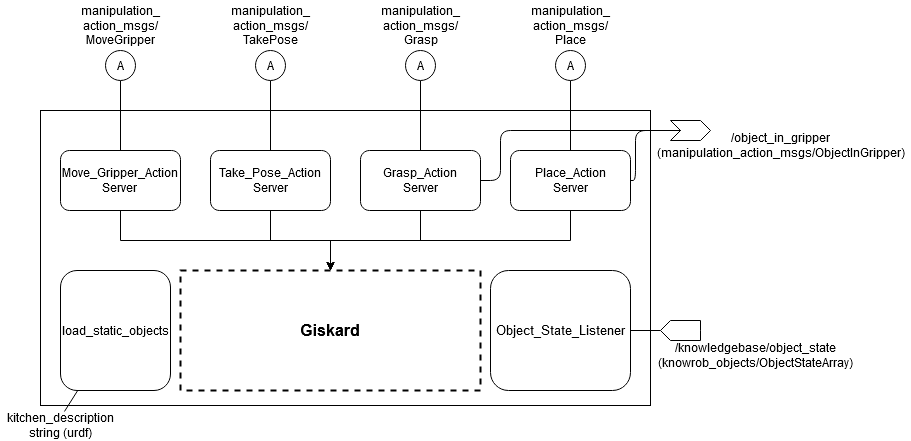

The diagram above was exported from draw.io. Its source (the exported page's mxGraphModel, read from the mxfile embedded in the PNG):
<mxGraphModel dx="1422" dy="791" grid="1" gridSize="10" guides="1" tooltips="1" connect="1" arrows="1" fold="1" page="1" pageScale="1" pageWidth="827" pageHeight="1169" math="0" shadow="0">
  <root>
    <mxCell id="0" />
    <mxCell id="1" parent="0" />
    <mxCell id="KKvQrgsm3mH50sPKaxtz-3" value="" style="rounded=0;whiteSpace=wrap;html=1;strokeColor=#000000;strokeWidth=1;fontColor=#000000;" parent="1" vertex="1">
      <mxGeometry x="120" y="190" width="610" height="295" as="geometry" />
    </mxCell>
    <mxCell id="KKvQrgsm3mH50sPKaxtz-1" value="&lt;b&gt;&lt;font style=&quot;font-size: 16px&quot;&gt;Giskard&lt;/font&gt;&lt;/b&gt;" style="rounded=0;whiteSpace=wrap;html=1;strokeWidth=2;dashed=1;" parent="1" vertex="1">
      <mxGeometry x="260" y="350" width="300" height="120" as="geometry" />
    </mxCell>
    <mxCell id="KKvQrgsm3mH50sPKaxtz-25" value="" style="edgeStyle=orthogonalEdgeStyle;rounded=0;orthogonalLoop=1;jettySize=auto;html=1;fontColor=#000000;endArrow=none;endFill=0;entryX=1;entryY=0.5;entryDx=0;entryDy=0;entryPerimeter=0;" parent="1" source="KKvQrgsm3mH50sPKaxtz-2" target="KKvQrgsm3mH50sPKaxtz-35" edge="1">
      <mxGeometry relative="1" as="geometry">
        <mxPoint x="760" y="395" as="targetPoint" />
      </mxGeometry>
    </mxCell>
    <mxCell id="KKvQrgsm3mH50sPKaxtz-2" value="&lt;font style=&quot;font-size: 13px&quot;&gt;Object_State_Listener&lt;/font&gt;" style="rounded=1;whiteSpace=wrap;html=1;strokeColor=#000000;strokeWidth=1;fontColor=#000000;" parent="1" vertex="1">
      <mxGeometry x="570" y="350" width="140" height="120" as="geometry" />
    </mxCell>
    <mxCell id="KKvQrgsm3mH50sPKaxtz-10" value="" style="edgeStyle=orthogonalEdgeStyle;rounded=0;orthogonalLoop=1;jettySize=auto;html=1;fontColor=#000000;" parent="1" source="KKvQrgsm3mH50sPKaxtz-4" target="KKvQrgsm3mH50sPKaxtz-1" edge="1">
      <mxGeometry relative="1" as="geometry">
        <Array as="points">
          <mxPoint x="200" y="320" />
          <mxPoint x="410" y="320" />
        </Array>
      </mxGeometry>
    </mxCell>
    <mxCell id="KKvQrgsm3mH50sPKaxtz-19" value="" style="edgeStyle=orthogonalEdgeStyle;rounded=0;orthogonalLoop=1;jettySize=auto;html=1;fontColor=#000000;endArrow=none;endFill=0;entryX=0.5;entryY=1;entryDx=0;entryDy=0;" parent="1" source="KKvQrgsm3mH50sPKaxtz-4" target="KKvQrgsm3mH50sPKaxtz-26" edge="1">
      <mxGeometry relative="1" as="geometry">
        <mxPoint x="200" y="150" as="targetPoint" />
      </mxGeometry>
    </mxCell>
    <mxCell id="KKvQrgsm3mH50sPKaxtz-4" value="&lt;div&gt;Move_Gripper_Action&lt;/div&gt;&lt;div&gt;Server&lt;br&gt;&lt;/div&gt;" style="rounded=1;whiteSpace=wrap;html=1;strokeColor=#000000;strokeWidth=1;fontColor=#000000;" parent="1" vertex="1">
      <mxGeometry x="140" y="230" width="120" height="60" as="geometry" />
    </mxCell>
    <mxCell id="KKvQrgsm3mH50sPKaxtz-12" value="" style="edgeStyle=orthogonalEdgeStyle;rounded=0;orthogonalLoop=1;jettySize=auto;html=1;fontColor=#000000;" parent="1" source="KKvQrgsm3mH50sPKaxtz-5" target="KKvQrgsm3mH50sPKaxtz-1" edge="1">
      <mxGeometry relative="1" as="geometry">
        <Array as="points">
          <mxPoint x="500" y="320" />
          <mxPoint x="410" y="320" />
        </Array>
      </mxGeometry>
    </mxCell>
    <mxCell id="KKvQrgsm3mH50sPKaxtz-21" value="" style="edgeStyle=orthogonalEdgeStyle;rounded=0;orthogonalLoop=1;jettySize=auto;html=1;fontColor=#000000;endArrow=none;endFill=0;entryX=0.5;entryY=1;entryDx=0;entryDy=0;" parent="1" source="KKvQrgsm3mH50sPKaxtz-5" target="KKvQrgsm3mH50sPKaxtz-29" edge="1">
      <mxGeometry relative="1" as="geometry">
        <mxPoint x="500" y="160" as="targetPoint" />
      </mxGeometry>
    </mxCell>
    <mxCell id="J5uRGAagnpU5YUdP5qPy-4" style="rounded=0;orthogonalLoop=1;jettySize=auto;html=1;exitX=1;exitY=0.5;exitDx=0;exitDy=0;entryX=0;entryY=0.5;entryDx=0;entryDy=0;fontColor=#000000;strokeColor=none;edgeStyle=orthogonalEdgeStyle;shape=link;" edge="1" parent="1" source="KKvQrgsm3mH50sPKaxtz-5">
      <mxGeometry relative="1" as="geometry">
        <mxPoint x="580" y="170" as="targetPoint" />
      </mxGeometry>
    </mxCell>
    <mxCell id="KKvQrgsm3mH50sPKaxtz-5" value="&lt;div&gt;Grasp_Action&lt;/div&gt;Server" style="rounded=1;whiteSpace=wrap;html=1;strokeColor=#000000;strokeWidth=1;fontColor=#000000;" parent="1" vertex="1">
      <mxGeometry x="440" y="230" width="120" height="60" as="geometry" />
    </mxCell>
    <mxCell id="KKvQrgsm3mH50sPKaxtz-11" value="" style="edgeStyle=orthogonalEdgeStyle;rounded=0;orthogonalLoop=1;jettySize=auto;html=1;fontColor=#000000;" parent="1" source="KKvQrgsm3mH50sPKaxtz-6" target="KKvQrgsm3mH50sPKaxtz-1" edge="1">
      <mxGeometry relative="1" as="geometry" />
    </mxCell>
    <mxCell id="KKvQrgsm3mH50sPKaxtz-17" value="" style="edgeStyle=orthogonalEdgeStyle;rounded=0;orthogonalLoop=1;jettySize=auto;html=1;fontColor=#000000;endArrow=none;endFill=0;entryX=0.5;entryY=1;entryDx=0;entryDy=0;" parent="1" source="KKvQrgsm3mH50sPKaxtz-6" target="KKvQrgsm3mH50sPKaxtz-27" edge="1">
      <mxGeometry relative="1" as="geometry">
        <mxPoint x="350" y="150" as="targetPoint" />
      </mxGeometry>
    </mxCell>
    <mxCell id="KKvQrgsm3mH50sPKaxtz-6" value="&lt;div&gt;Take_Pose_Action&lt;/div&gt;Server" style="rounded=1;whiteSpace=wrap;html=1;strokeColor=#000000;strokeWidth=1;fontColor=#000000;" parent="1" vertex="1">
      <mxGeometry x="290" y="230" width="120" height="60" as="geometry" />
    </mxCell>
    <mxCell id="KKvQrgsm3mH50sPKaxtz-13" value="" style="edgeStyle=orthogonalEdgeStyle;rounded=0;orthogonalLoop=1;jettySize=auto;html=1;fontColor=#000000;entryX=0.5;entryY=0;entryDx=0;entryDy=0;" parent="1" source="KKvQrgsm3mH50sPKaxtz-7" target="KKvQrgsm3mH50sPKaxtz-1" edge="1">
      <mxGeometry relative="1" as="geometry">
        <Array as="points">
          <mxPoint x="650" y="320" />
          <mxPoint x="410" y="320" />
        </Array>
      </mxGeometry>
    </mxCell>
    <mxCell id="KKvQrgsm3mH50sPKaxtz-23" value="" style="edgeStyle=orthogonalEdgeStyle;rounded=0;orthogonalLoop=1;jettySize=auto;html=1;fontColor=#000000;endArrow=none;endFill=0;entryX=0.5;entryY=1;entryDx=0;entryDy=0;" parent="1" source="KKvQrgsm3mH50sPKaxtz-7" target="KKvQrgsm3mH50sPKaxtz-30" edge="1">
      <mxGeometry relative="1" as="geometry">
        <mxPoint x="650" y="150" as="targetPoint" />
      </mxGeometry>
    </mxCell>
    <mxCell id="KKvQrgsm3mH50sPKaxtz-7" value="&lt;div&gt;Place_Action&lt;/div&gt;Server" style="rounded=1;whiteSpace=wrap;html=1;strokeColor=#000000;strokeWidth=1;fontColor=#000000;" parent="1" vertex="1">
      <mxGeometry x="590" y="230" width="120" height="60" as="geometry" />
    </mxCell>
    <mxCell id="KKvQrgsm3mH50sPKaxtz-26" value="A" style="ellipse;whiteSpace=wrap;html=1;aspect=fixed;strokeColor=#000000;strokeWidth=1;fontColor=#000000;" parent="1" vertex="1">
      <mxGeometry x="185" y="130" width="30" height="30" as="geometry" />
    </mxCell>
    <mxCell id="KKvQrgsm3mH50sPKaxtz-27" value="A" style="ellipse;whiteSpace=wrap;html=1;aspect=fixed;strokeColor=#000000;strokeWidth=1;fontColor=#000000;" parent="1" vertex="1">
      <mxGeometry x="335" y="130" width="30" height="30" as="geometry" />
    </mxCell>
    <mxCell id="KKvQrgsm3mH50sPKaxtz-29" value="A" style="ellipse;whiteSpace=wrap;html=1;aspect=fixed;strokeColor=#000000;strokeWidth=1;fontColor=#000000;" parent="1" vertex="1">
      <mxGeometry x="485" y="130" width="30" height="30" as="geometry" />
    </mxCell>
    <mxCell id="KKvQrgsm3mH50sPKaxtz-30" value="A" style="ellipse;whiteSpace=wrap;html=1;aspect=fixed;strokeColor=#000000;strokeWidth=1;fontColor=#000000;" parent="1" vertex="1">
      <mxGeometry x="635" y="130" width="30" height="30" as="geometry" />
    </mxCell>
    <mxCell id="KKvQrgsm3mH50sPKaxtz-31" value="&lt;div&gt;manipulation_&lt;/div&gt;&lt;div&gt;action_msgs/&lt;/div&gt;&lt;div&gt;MoveGripper&lt;/div&gt;" style="text;html=1;align=center;verticalAlign=middle;resizable=0;points=[];autosize=1;fontColor=#000000;" parent="1" vertex="1">
      <mxGeometry x="155" y="80" width="90" height="50" as="geometry" />
    </mxCell>
    <mxCell id="KKvQrgsm3mH50sPKaxtz-32" value="&lt;div&gt;manipulation_&lt;/div&gt;&lt;div&gt;action_msgs/&lt;/div&gt;&lt;div&gt;TakePose&lt;/div&gt;" style="text;html=1;align=center;verticalAlign=middle;resizable=0;points=[];autosize=1;fontColor=#000000;" parent="1" vertex="1">
      <mxGeometry x="305" y="80" width="90" height="50" as="geometry" />
    </mxCell>
    <mxCell id="KKvQrgsm3mH50sPKaxtz-33" value="&lt;div&gt;manipulation_&lt;/div&gt;&lt;div&gt;action_msgs/&lt;/div&gt;&lt;div&gt;Grasp&lt;/div&gt;" style="text;html=1;align=center;verticalAlign=middle;resizable=0;points=[];autosize=1;fontColor=#000000;" parent="1" vertex="1">
      <mxGeometry x="455" y="80" width="90" height="50" as="geometry" />
    </mxCell>
    <mxCell id="KKvQrgsm3mH50sPKaxtz-34" value="&lt;div&gt;manipulation_&lt;/div&gt;&lt;div&gt;action_msgs/&lt;/div&gt;&lt;div&gt;Place&lt;/div&gt;" style="text;html=1;align=center;verticalAlign=middle;resizable=0;points=[];autosize=1;fontColor=#000000;" parent="1" vertex="1">
      <mxGeometry x="605" y="80" width="90" height="50" as="geometry" />
    </mxCell>
    <mxCell id="KKvQrgsm3mH50sPKaxtz-37" style="edgeStyle=orthogonalEdgeStyle;rounded=0;orthogonalLoop=1;jettySize=auto;html=1;exitX=0;exitY=0.5;exitDx=0;exitDy=0;exitPerimeter=0;entryX=0.143;entryY=-0.133;entryDx=0;entryDy=0;entryPerimeter=0;endArrow=none;endFill=0;fontColor=#000000;" parent="1" source="KKvQrgsm3mH50sPKaxtz-35" target="KKvQrgsm3mH50sPKaxtz-36" edge="1">
      <mxGeometry relative="1" as="geometry" />
    </mxCell>
    <mxCell id="KKvQrgsm3mH50sPKaxtz-35" value="" style="html=1;shadow=0;dashed=0;align=center;verticalAlign=middle;shape=mxgraph.arrows2.arrow;dy=0;dx=10;notch=0;strokeColor=#000000;strokeWidth=1;fontColor=#000000;direction=west;" parent="1" vertex="1">
      <mxGeometry x="740" y="400" width="40" height="20" as="geometry" />
    </mxCell>
    <mxCell id="KKvQrgsm3mH50sPKaxtz-36" value="&lt;div&gt;&lt;span class=&quot;pl-s1&quot;&gt;&lt;span class=&quot;pl-s&quot;&gt;/knowledgebase/object_state&lt;/span&gt;&lt;/span&gt;&lt;/div&gt;&lt;div&gt;&lt;span class=&quot;pl-s1&quot;&gt;(knowrob_objects/&lt;/span&gt;&lt;span class=&quot;pl-v&quot;&gt;ObjectStateArray)&lt;/span&gt;&lt;/div&gt;" style="text;html=1;align=center;verticalAlign=middle;resizable=0;points=[];autosize=1;fontColor=#000000;" parent="1" vertex="1">
      <mxGeometry x="730" y="420" width="210" height="30" as="geometry" />
    </mxCell>
    <mxCell id="6kelfE6Hk-jxS-KGlApj-2" value="&lt;font&gt;load_static_objects&lt;/font&gt;" style="rounded=1;whiteSpace=wrap;html=1;strokeColor=#000000;strokeWidth=1;fontColor=#000000;" parent="1" vertex="1">
      <mxGeometry x="140" y="350" width="110" height="120" as="geometry" />
    </mxCell>
    <mxCell id="6kelfE6Hk-jxS-KGlApj-3" value="" style="endArrow=none;html=1;fontColor=#000000;strokeColor=#000000;strokeWidth=1;exitX=0.533;exitY=0.033;exitDx=0;exitDy=0;exitPerimeter=0;" parent="1" source="6kelfE6Hk-jxS-KGlApj-4" target="6kelfE6Hk-jxS-KGlApj-2" edge="1">
      <mxGeometry width="50" height="50" relative="1" as="geometry">
        <mxPoint x="150" y="500" as="sourcePoint" />
        <mxPoint x="170" y="510" as="targetPoint" />
      </mxGeometry>
    </mxCell>
    <mxCell id="6kelfE6Hk-jxS-KGlApj-4" value="&lt;div&gt;kitchen_description&lt;/div&gt;&lt;div&gt;string (urdf)&lt;br&gt;&lt;/div&gt;" style="text;html=1;align=center;verticalAlign=middle;resizable=0;points=[];autosize=1;fontColor=#000000;" parent="1" vertex="1">
      <mxGeometry x="80" y="490" width="120" height="30" as="geometry" />
    </mxCell>
    <mxCell id="J5uRGAagnpU5YUdP5qPy-3" value="" style="shape=step;perimeter=stepPerimeter;whiteSpace=wrap;html=1;fixedSize=1;strokeColor=#000000;strokeWidth=1;fontColor=#000000;size=10;rotation=0;" vertex="1" parent="1">
      <mxGeometry x="750" y="200" width="40" height="20" as="geometry" />
    </mxCell>
    <mxCell id="J5uRGAagnpU5YUdP5qPy-5" value="" style="endArrow=none;html=1;fontColor=#000000;entryX=0;entryY=0.5;entryDx=0;entryDy=0;exitX=1;exitY=0.5;exitDx=0;exitDy=0;edgeStyle=orthogonalEdgeStyle;" edge="1" parent="1" source="KKvQrgsm3mH50sPKaxtz-5" target="J5uRGAagnpU5YUdP5qPy-3">
      <mxGeometry width="50" height="50" relative="1" as="geometry">
        <mxPoint x="690" y="430" as="sourcePoint" />
        <mxPoint x="580" y="170" as="targetPoint" />
        <Array as="points">
          <mxPoint x="580" y="260" />
          <mxPoint x="580" y="210" />
        </Array>
      </mxGeometry>
    </mxCell>
    <mxCell id="J5uRGAagnpU5YUdP5qPy-6" value="" style="endArrow=none;html=1;fontColor=#000000;entryX=0;entryY=0.5;entryDx=0;entryDy=0;exitX=1;exitY=0.5;exitDx=0;exitDy=0;edgeStyle=orthogonalEdgeStyle;" edge="1" parent="1" source="KKvQrgsm3mH50sPKaxtz-7" target="J5uRGAagnpU5YUdP5qPy-3">
      <mxGeometry width="50" height="50" relative="1" as="geometry">
        <mxPoint x="860" y="250" as="sourcePoint" />
        <mxPoint x="910" y="200" as="targetPoint" />
        <Array as="points">
          <mxPoint x="715" y="260" />
        </Array>
      </mxGeometry>
    </mxCell>
    <mxCell id="J5uRGAagnpU5YUdP5qPy-7" value="&lt;div&gt;/&lt;span class=&quot;pl-s&quot;&gt;object_in_gripper&lt;br&gt;&lt;/span&gt;&lt;/div&gt;&lt;div&gt;&lt;span class=&quot;pl-s&quot;&gt;(&lt;/span&gt;&lt;span class=&quot;pl-s1&quot;&gt;manipulation_action_msgs/&lt;/span&gt;&lt;span class=&quot;pl-v&quot;&gt;ObjectInGripper)&lt;/span&gt;&lt;/div&gt;" style="text;html=1;align=center;verticalAlign=middle;resizable=0;points=[];autosize=1;fontColor=#000000;fillColor=none;" vertex="1" parent="1">
      <mxGeometry x="730" y="210" width="260" height="30" as="geometry" />
    </mxCell>
  </root>
</mxGraphModel>